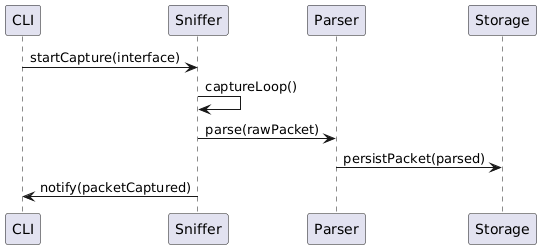

The diagram above was rendered by PlantUML. Its source (embedded in the PNG):
@startuml
participant CLI
participant Sniffer
participant Parser
participant Storage
CLI -> Sniffer: startCapture(interface)
Sniffer -> Sniffer: captureLoop()
Sniffer -> Parser: parse(rawPacket)
Parser -> Storage: persistPacket(parsed)
Sniffer -> CLI: notify(packetCaptured)
@enduml